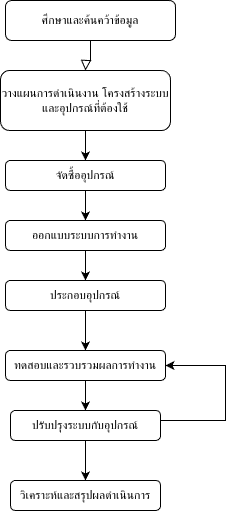

The diagram above was exported from draw.io. Its source (the exported page's mxGraphModel, read from the mxfile embedded in the PNG):
<mxGraphModel dx="1114" dy="658" grid="1" gridSize="10" guides="1" tooltips="1" connect="1" arrows="1" fold="1" page="1" pageScale="1" pageWidth="827" pageHeight="1169" math="0" shadow="0">
  <root>
    <mxCell id="WIyWlLk6GJQsqaUBKTNV-0" />
    <mxCell id="WIyWlLk6GJQsqaUBKTNV-1" parent="WIyWlLk6GJQsqaUBKTNV-0" />
    <mxCell id="WIyWlLk6GJQsqaUBKTNV-2" value="" style="rounded=0;html=1;jettySize=auto;orthogonalLoop=1;fontSize=11;endArrow=block;endFill=0;endSize=8;strokeWidth=1;shadow=0;labelBackgroundColor=none;edgeStyle=orthogonalEdgeStyle;" parent="WIyWlLk6GJQsqaUBKTNV-1" source="WIyWlLk6GJQsqaUBKTNV-3" edge="1">
      <mxGeometry relative="1" as="geometry">
        <mxPoint x="220" y="170" as="targetPoint" />
      </mxGeometry>
    </mxCell>
    <mxCell id="WIyWlLk6GJQsqaUBKTNV-3" value="ศึกษาและค้นคว้าข้อมูล" style="rounded=1;whiteSpace=wrap;html=1;fontSize=12;glass=0;strokeWidth=1;shadow=0;" parent="WIyWlLk6GJQsqaUBKTNV-1" vertex="1">
      <mxGeometry x="140" y="100" width="170" height="40" as="geometry" />
    </mxCell>
    <mxCell id="4SC3pZGxrb-5CBrwp-Ay-2" style="edgeStyle=orthogonalEdgeStyle;rounded=0;orthogonalLoop=1;jettySize=auto;html=1;entryX=0.5;entryY=0;entryDx=0;entryDy=0;" edge="1" parent="WIyWlLk6GJQsqaUBKTNV-1" source="4SC3pZGxrb-5CBrwp-Ay-0" target="4SC3pZGxrb-5CBrwp-Ay-1">
      <mxGeometry relative="1" as="geometry" />
    </mxCell>
    <mxCell id="4SC3pZGxrb-5CBrwp-Ay-0" value="วางแผนการดำเนินงาน โครงสร้างระบบและอุปกรณ์ที่ต้องใช้" style="rounded=1;whiteSpace=wrap;html=1;" vertex="1" parent="WIyWlLk6GJQsqaUBKTNV-1">
      <mxGeometry x="135" y="170" width="170" height="60" as="geometry" />
    </mxCell>
    <mxCell id="4SC3pZGxrb-5CBrwp-Ay-9" style="edgeStyle=orthogonalEdgeStyle;rounded=0;orthogonalLoop=1;jettySize=auto;html=1;entryX=0.5;entryY=0;entryDx=0;entryDy=0;" edge="1" parent="WIyWlLk6GJQsqaUBKTNV-1" source="4SC3pZGxrb-5CBrwp-Ay-1" target="4SC3pZGxrb-5CBrwp-Ay-3">
      <mxGeometry relative="1" as="geometry" />
    </mxCell>
    <mxCell id="4SC3pZGxrb-5CBrwp-Ay-1" value="จัดซื้ออุปกรณ์" style="rounded=1;whiteSpace=wrap;html=1;" vertex="1" parent="WIyWlLk6GJQsqaUBKTNV-1">
      <mxGeometry x="140" y="260" width="160" height="30" as="geometry" />
    </mxCell>
    <mxCell id="4SC3pZGxrb-5CBrwp-Ay-10" style="edgeStyle=orthogonalEdgeStyle;rounded=0;orthogonalLoop=1;jettySize=auto;html=1;entryX=0.5;entryY=0;entryDx=0;entryDy=0;" edge="1" parent="WIyWlLk6GJQsqaUBKTNV-1" source="4SC3pZGxrb-5CBrwp-Ay-3" target="4SC3pZGxrb-5CBrwp-Ay-4">
      <mxGeometry relative="1" as="geometry" />
    </mxCell>
    <mxCell id="4SC3pZGxrb-5CBrwp-Ay-3" value="ออกแบบระบบการทำงาน" style="rounded=1;whiteSpace=wrap;html=1;" vertex="1" parent="WIyWlLk6GJQsqaUBKTNV-1">
      <mxGeometry x="140" y="320" width="160" height="30" as="geometry" />
    </mxCell>
    <mxCell id="4SC3pZGxrb-5CBrwp-Ay-6" style="edgeStyle=orthogonalEdgeStyle;rounded=0;orthogonalLoop=1;jettySize=auto;html=1;entryX=0.5;entryY=0;entryDx=0;entryDy=0;" edge="1" parent="WIyWlLk6GJQsqaUBKTNV-1" source="4SC3pZGxrb-5CBrwp-Ay-4" target="4SC3pZGxrb-5CBrwp-Ay-5">
      <mxGeometry relative="1" as="geometry" />
    </mxCell>
    <mxCell id="4SC3pZGxrb-5CBrwp-Ay-4" value="ประกอบอุปกรณ์" style="rounded=1;whiteSpace=wrap;html=1;" vertex="1" parent="WIyWlLk6GJQsqaUBKTNV-1">
      <mxGeometry x="140" y="380" width="160" height="30" as="geometry" />
    </mxCell>
    <mxCell id="4SC3pZGxrb-5CBrwp-Ay-11" style="edgeStyle=orthogonalEdgeStyle;rounded=0;orthogonalLoop=1;jettySize=auto;html=1;entryX=0.5;entryY=0;entryDx=0;entryDy=0;" edge="1" parent="WIyWlLk6GJQsqaUBKTNV-1" source="4SC3pZGxrb-5CBrwp-Ay-5" target="4SC3pZGxrb-5CBrwp-Ay-7">
      <mxGeometry relative="1" as="geometry" />
    </mxCell>
    <mxCell id="4SC3pZGxrb-5CBrwp-Ay-5" value="ทดสอบและรวบรวมผลการทำงาน" style="rounded=1;whiteSpace=wrap;html=1;" vertex="1" parent="WIyWlLk6GJQsqaUBKTNV-1">
      <mxGeometry x="140" y="450" width="160" height="30" as="geometry" />
    </mxCell>
    <mxCell id="4SC3pZGxrb-5CBrwp-Ay-12" style="edgeStyle=orthogonalEdgeStyle;rounded=0;orthogonalLoop=1;jettySize=auto;html=1;entryX=0.5;entryY=0;entryDx=0;entryDy=0;" edge="1" parent="WIyWlLk6GJQsqaUBKTNV-1" source="4SC3pZGxrb-5CBrwp-Ay-7" target="4SC3pZGxrb-5CBrwp-Ay-8">
      <mxGeometry relative="1" as="geometry" />
    </mxCell>
    <mxCell id="4SC3pZGxrb-5CBrwp-Ay-15" style="edgeStyle=orthogonalEdgeStyle;rounded=0;orthogonalLoop=1;jettySize=auto;html=1;entryX=1;entryY=0.5;entryDx=0;entryDy=0;" edge="1" parent="WIyWlLk6GJQsqaUBKTNV-1" source="4SC3pZGxrb-5CBrwp-Ay-7" target="4SC3pZGxrb-5CBrwp-Ay-5">
      <mxGeometry relative="1" as="geometry">
        <Array as="points">
          <mxPoint x="360" y="520" />
          <mxPoint x="360" y="465" />
        </Array>
      </mxGeometry>
    </mxCell>
    <mxCell id="4SC3pZGxrb-5CBrwp-Ay-7" value="ปรับปรุงระบบกับอุปกรณ์" style="rounded=1;whiteSpace=wrap;html=1;" vertex="1" parent="WIyWlLk6GJQsqaUBKTNV-1">
      <mxGeometry x="145" y="510" width="150" height="30" as="geometry" />
    </mxCell>
    <mxCell id="4SC3pZGxrb-5CBrwp-Ay-8" value="วิเคราะห์และสรุปผลดำเนินการ" style="rounded=1;whiteSpace=wrap;html=1;" vertex="1" parent="WIyWlLk6GJQsqaUBKTNV-1">
      <mxGeometry x="145" y="580" width="150" height="30" as="geometry" />
    </mxCell>
  </root>
</mxGraphModel>